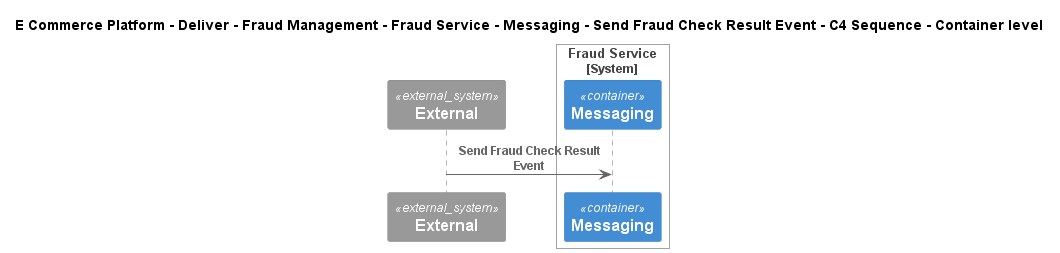

The diagram above was rendered by PlantUML. Its source (embedded in the PNG):
@startuml
!include ..\..\..\..\..\..\..\..\..\.c4s\C4_Sequence.puml
SHOW_FOOT_BOXES()

title E Commerce Platform - Deliver - Fraud Management - Fraud Service - Messaging - Send Fraud Check Result Event - C4 Sequence - Container level

System_Ext(C4InterFlow.SoftwareSystems.ExternalSystem, "External", "")

System_Boundary(ECommercePlatform.Deliver.FraudManagement.SoftwareSystems.FraudService, "Fraud Service")
    ContainerQueue(ECommercePlatform.Deliver.FraudManagement.SoftwareSystems.FraudService.Containers.Messaging, "Messaging", "", "")
Boundary_End()

Rel(C4InterFlow.SoftwareSystems.ExternalSystem, ECommercePlatform.Deliver.FraudManagement.SoftwareSystems.FraudService.Containers.Messaging, "Send Fraud Check Result Event")


@enduml